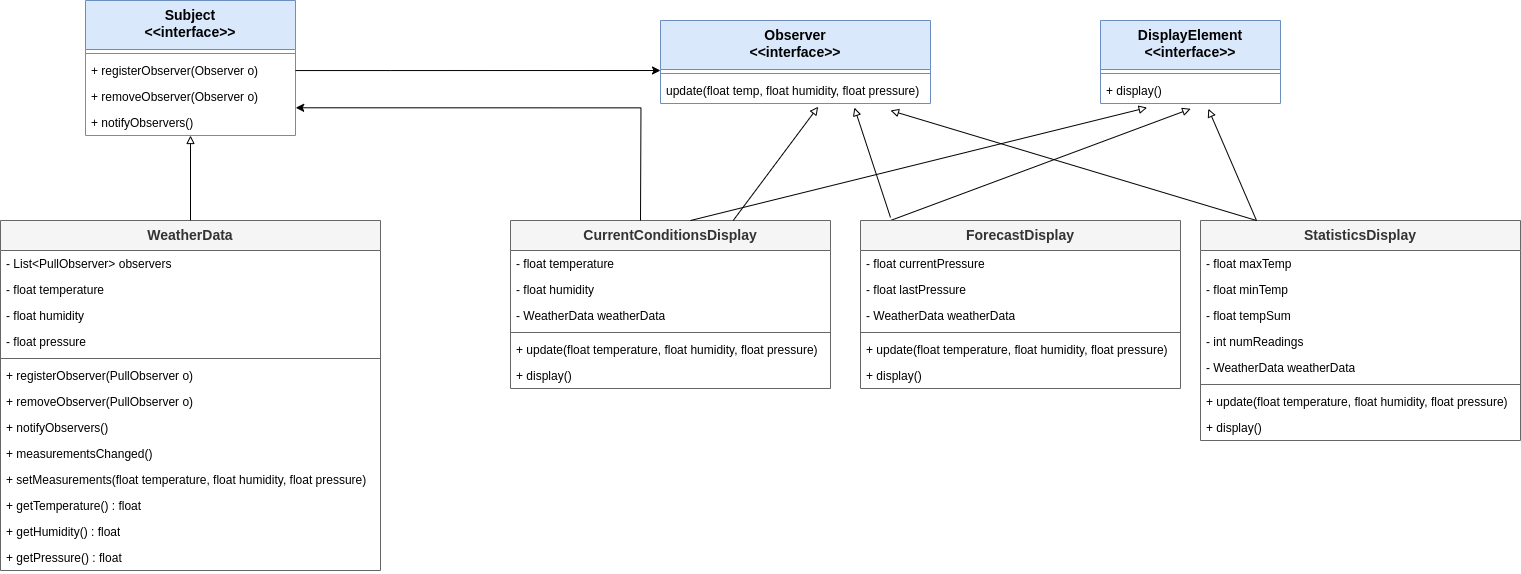

The diagram above was exported from draw.io. Its source (the exported page's mxGraphModel, read from the mxfile embedded in the PNG):
<mxGraphModel dx="788" dy="3087" grid="1" gridSize="10" guides="1" tooltips="1" connect="1" arrows="1" fold="1" page="1" pageScale="1" pageWidth="850" pageHeight="1100" math="0" shadow="0">
  <root>
    <mxCell id="0" />
    <mxCell id="1" parent="0" />
    <mxCell id="g8bI_ko-gaVxC7QYnLwH-527" value="Observer&lt;div&gt;&amp;lt;&amp;lt;interface&amp;gt;&amp;gt;&lt;/div&gt;" style="swimlane;fontStyle=1;align=center;verticalAlign=top;childLayout=stackLayout;horizontal=1;startSize=49;horizontalStack=0;resizeParent=1;resizeParentMax=0;resizeLast=0;collapsible=1;marginBottom=0;whiteSpace=wrap;html=1;fillColor=#dae8fc;strokeColor=#6c8ebf;fontSize=14;" vertex="1" parent="1">
      <mxGeometry x="1870" y="-2040" width="270" height="83" as="geometry" />
    </mxCell>
    <mxCell id="g8bI_ko-gaVxC7QYnLwH-531" value="" style="line;strokeWidth=1;fillColor=none;align=left;verticalAlign=middle;spacingTop=-1;spacingLeft=3;spacingRight=3;rotatable=0;labelPosition=right;points=[];portConstraint=eastwest;strokeColor=inherit;" vertex="1" parent="g8bI_ko-gaVxC7QYnLwH-527">
      <mxGeometry y="49" width="270" height="8" as="geometry" />
    </mxCell>
    <mxCell id="g8bI_ko-gaVxC7QYnLwH-532" value="&lt;div&gt;update(float temp, float humidity, float pressure)&lt;/div&gt;" style="text;strokeColor=none;fillColor=none;align=left;verticalAlign=top;spacingLeft=4;spacingRight=4;overflow=hidden;rotatable=0;points=[[0,0.5],[1,0.5]];portConstraint=eastwest;whiteSpace=wrap;html=1;" vertex="1" parent="g8bI_ko-gaVxC7QYnLwH-527">
      <mxGeometry y="57" width="270" height="26" as="geometry" />
    </mxCell>
    <mxCell id="g8bI_ko-gaVxC7QYnLwH-611" value="&lt;div&gt;CurrentConditionsDisplay&lt;br&gt;&lt;/div&gt;" style="swimlane;fontStyle=1;align=center;verticalAlign=top;childLayout=stackLayout;horizontal=1;startSize=30;horizontalStack=0;resizeParent=1;resizeParentMax=0;resizeLast=0;collapsible=1;marginBottom=0;whiteSpace=wrap;html=1;fillColor=#f5f5f5;strokeColor=#666666;fontSize=14;fontColor=#333333;" vertex="1" parent="1">
      <mxGeometry x="1720" y="-1840" width="320" height="168" as="geometry" />
    </mxCell>
    <mxCell id="g8bI_ko-gaVxC7QYnLwH-612" value="&lt;div&gt;- float temperature&lt;/div&gt;" style="text;strokeColor=none;fillColor=none;align=left;verticalAlign=top;spacingLeft=4;spacingRight=4;overflow=hidden;rotatable=0;points=[[0,0.5],[1,0.5]];portConstraint=eastwest;whiteSpace=wrap;html=1;" vertex="1" parent="g8bI_ko-gaVxC7QYnLwH-611">
      <mxGeometry y="30" width="320" height="26" as="geometry" />
    </mxCell>
    <mxCell id="g8bI_ko-gaVxC7QYnLwH-613" value="&lt;div&gt;- float humidity&lt;/div&gt;" style="text;strokeColor=none;fillColor=none;align=left;verticalAlign=top;spacingLeft=4;spacingRight=4;overflow=hidden;rotatable=0;points=[[0,0.5],[1,0.5]];portConstraint=eastwest;whiteSpace=wrap;html=1;" vertex="1" parent="g8bI_ko-gaVxC7QYnLwH-611">
      <mxGeometry y="56" width="320" height="26" as="geometry" />
    </mxCell>
    <mxCell id="g8bI_ko-gaVxC7QYnLwH-614" value="&lt;div&gt;- WeatherData weatherData&lt;/div&gt;" style="text;strokeColor=none;fillColor=none;align=left;verticalAlign=top;spacingLeft=4;spacingRight=4;overflow=hidden;rotatable=0;points=[[0,0.5],[1,0.5]];portConstraint=eastwest;whiteSpace=wrap;html=1;" vertex="1" parent="g8bI_ko-gaVxC7QYnLwH-611">
      <mxGeometry y="82" width="320" height="26" as="geometry" />
    </mxCell>
    <mxCell id="g8bI_ko-gaVxC7QYnLwH-616" value="" style="line;strokeWidth=1;fillColor=none;align=left;verticalAlign=middle;spacingTop=-1;spacingLeft=3;spacingRight=3;rotatable=0;labelPosition=right;points=[];portConstraint=eastwest;strokeColor=inherit;" vertex="1" parent="g8bI_ko-gaVxC7QYnLwH-611">
      <mxGeometry y="108" width="320" height="8" as="geometry" />
    </mxCell>
    <mxCell id="g8bI_ko-gaVxC7QYnLwH-617" value="&lt;div&gt;+&amp;nbsp;update(float temperature, float humidity, float pressure)&lt;/div&gt;" style="text;strokeColor=none;fillColor=none;align=left;verticalAlign=top;spacingLeft=4;spacingRight=4;overflow=hidden;rotatable=0;points=[[0,0.5],[1,0.5]];portConstraint=eastwest;whiteSpace=wrap;html=1;" vertex="1" parent="g8bI_ko-gaVxC7QYnLwH-611">
      <mxGeometry y="116" width="320" height="26" as="geometry" />
    </mxCell>
    <mxCell id="g8bI_ko-gaVxC7QYnLwH-618" value="&lt;div&gt;+ display()&lt;/div&gt;" style="text;strokeColor=none;fillColor=none;align=left;verticalAlign=top;spacingLeft=4;spacingRight=4;overflow=hidden;rotatable=0;points=[[0,0.5],[1,0.5]];portConstraint=eastwest;whiteSpace=wrap;html=1;" vertex="1" parent="g8bI_ko-gaVxC7QYnLwH-611">
      <mxGeometry y="142" width="320" height="26" as="geometry" />
    </mxCell>
    <mxCell id="g8bI_ko-gaVxC7QYnLwH-620" value="Subject&lt;div&gt;&amp;lt;&amp;lt;interface&amp;gt;&amp;gt;&lt;/div&gt;" style="swimlane;fontStyle=1;align=center;verticalAlign=top;childLayout=stackLayout;horizontal=1;startSize=49;horizontalStack=0;resizeParent=1;resizeParentMax=0;resizeLast=0;collapsible=1;marginBottom=0;whiteSpace=wrap;html=1;fillColor=#dae8fc;strokeColor=#6c8ebf;fontSize=14;" vertex="1" parent="1">
      <mxGeometry x="1295" y="-2060" width="210" height="135" as="geometry" />
    </mxCell>
    <mxCell id="g8bI_ko-gaVxC7QYnLwH-621" value="" style="line;strokeWidth=1;fillColor=none;align=left;verticalAlign=middle;spacingTop=-1;spacingLeft=3;spacingRight=3;rotatable=0;labelPosition=right;points=[];portConstraint=eastwest;strokeColor=inherit;" vertex="1" parent="g8bI_ko-gaVxC7QYnLwH-620">
      <mxGeometry y="49" width="210" height="8" as="geometry" />
    </mxCell>
    <mxCell id="g8bI_ko-gaVxC7QYnLwH-622" value="&lt;div&gt;+&amp;nbsp;registerObserver(Observer o)&lt;/div&gt;" style="text;strokeColor=none;fillColor=none;align=left;verticalAlign=top;spacingLeft=4;spacingRight=4;overflow=hidden;rotatable=0;points=[[0,0.5],[1,0.5]];portConstraint=eastwest;whiteSpace=wrap;html=1;" vertex="1" parent="g8bI_ko-gaVxC7QYnLwH-620">
      <mxGeometry y="57" width="210" height="26" as="geometry" />
    </mxCell>
    <mxCell id="g8bI_ko-gaVxC7QYnLwH-627" value="&lt;div&gt;+&amp;nbsp;removeObserver(Observer&amp;nbsp;o)&lt;/div&gt;" style="text;strokeColor=none;fillColor=none;align=left;verticalAlign=top;spacingLeft=4;spacingRight=4;overflow=hidden;rotatable=0;points=[[0,0.5],[1,0.5]];portConstraint=eastwest;whiteSpace=wrap;html=1;" vertex="1" parent="g8bI_ko-gaVxC7QYnLwH-620">
      <mxGeometry y="83" width="210" height="26" as="geometry" />
    </mxCell>
    <mxCell id="g8bI_ko-gaVxC7QYnLwH-628" value="&lt;div&gt;+&amp;nbsp;notifyObservers()&lt;/div&gt;" style="text;strokeColor=none;fillColor=none;align=left;verticalAlign=top;spacingLeft=4;spacingRight=4;overflow=hidden;rotatable=0;points=[[0,0.5],[1,0.5]];portConstraint=eastwest;whiteSpace=wrap;html=1;" vertex="1" parent="g8bI_ko-gaVxC7QYnLwH-620">
      <mxGeometry y="109" width="210" height="26" as="geometry" />
    </mxCell>
    <mxCell id="g8bI_ko-gaVxC7QYnLwH-629" value="&lt;div&gt;WeatherData&lt;br&gt;&lt;/div&gt;" style="swimlane;fontStyle=1;align=center;verticalAlign=top;childLayout=stackLayout;horizontal=1;startSize=30;horizontalStack=0;resizeParent=1;resizeParentMax=0;resizeLast=0;collapsible=1;marginBottom=0;whiteSpace=wrap;html=1;fillColor=#f5f5f5;strokeColor=#666666;fontSize=14;fontColor=#333333;" vertex="1" parent="1">
      <mxGeometry x="1210" y="-1840" width="380" height="350" as="geometry" />
    </mxCell>
    <mxCell id="g8bI_ko-gaVxC7QYnLwH-630" value="&lt;div&gt;- List&amp;lt;PullObserver&amp;gt; observers&lt;/div&gt;" style="text;strokeColor=none;fillColor=none;align=left;verticalAlign=top;spacingLeft=4;spacingRight=4;overflow=hidden;rotatable=0;points=[[0,0.5],[1,0.5]];portConstraint=eastwest;whiteSpace=wrap;html=1;" vertex="1" parent="g8bI_ko-gaVxC7QYnLwH-629">
      <mxGeometry y="30" width="380" height="26" as="geometry" />
    </mxCell>
    <mxCell id="g8bI_ko-gaVxC7QYnLwH-631" value="&lt;div&gt;- float temperature&lt;/div&gt;" style="text;strokeColor=none;fillColor=none;align=left;verticalAlign=top;spacingLeft=4;spacingRight=4;overflow=hidden;rotatable=0;points=[[0,0.5],[1,0.5]];portConstraint=eastwest;whiteSpace=wrap;html=1;" vertex="1" parent="g8bI_ko-gaVxC7QYnLwH-629">
      <mxGeometry y="56" width="380" height="26" as="geometry" />
    </mxCell>
    <mxCell id="g8bI_ko-gaVxC7QYnLwH-632" value="&lt;div&gt;- float humidity&lt;/div&gt;" style="text;strokeColor=none;fillColor=none;align=left;verticalAlign=top;spacingLeft=4;spacingRight=4;overflow=hidden;rotatable=0;points=[[0,0.5],[1,0.5]];portConstraint=eastwest;whiteSpace=wrap;html=1;" vertex="1" parent="g8bI_ko-gaVxC7QYnLwH-629">
      <mxGeometry y="82" width="380" height="26" as="geometry" />
    </mxCell>
    <mxCell id="g8bI_ko-gaVxC7QYnLwH-633" value="&lt;div&gt;- float pressure&amp;nbsp;&lt;/div&gt;" style="text;strokeColor=none;fillColor=none;align=left;verticalAlign=top;spacingLeft=4;spacingRight=4;overflow=hidden;rotatable=0;points=[[0,0.5],[1,0.5]];portConstraint=eastwest;whiteSpace=wrap;html=1;" vertex="1" parent="g8bI_ko-gaVxC7QYnLwH-629">
      <mxGeometry y="108" width="380" height="26" as="geometry" />
    </mxCell>
    <mxCell id="g8bI_ko-gaVxC7QYnLwH-634" value="" style="line;strokeWidth=1;fillColor=none;align=left;verticalAlign=middle;spacingTop=-1;spacingLeft=3;spacingRight=3;rotatable=0;labelPosition=right;points=[];portConstraint=eastwest;strokeColor=inherit;" vertex="1" parent="g8bI_ko-gaVxC7QYnLwH-629">
      <mxGeometry y="134" width="380" height="8" as="geometry" />
    </mxCell>
    <mxCell id="g8bI_ko-gaVxC7QYnLwH-639" value="&lt;div&gt;+&amp;nbsp;registerObserver(PullObserver o)&lt;/div&gt;" style="text;strokeColor=none;fillColor=none;align=left;verticalAlign=top;spacingLeft=4;spacingRight=4;overflow=hidden;rotatable=0;points=[[0,0.5],[1,0.5]];portConstraint=eastwest;whiteSpace=wrap;html=1;" vertex="1" parent="g8bI_ko-gaVxC7QYnLwH-629">
      <mxGeometry y="142" width="380" height="26" as="geometry" />
    </mxCell>
    <mxCell id="g8bI_ko-gaVxC7QYnLwH-640" value="&lt;div&gt;+&amp;nbsp;removeObserver(PullObserver o)&lt;/div&gt;" style="text;strokeColor=none;fillColor=none;align=left;verticalAlign=top;spacingLeft=4;spacingRight=4;overflow=hidden;rotatable=0;points=[[0,0.5],[1,0.5]];portConstraint=eastwest;whiteSpace=wrap;html=1;" vertex="1" parent="g8bI_ko-gaVxC7QYnLwH-629">
      <mxGeometry y="168" width="380" height="26" as="geometry" />
    </mxCell>
    <mxCell id="g8bI_ko-gaVxC7QYnLwH-641" value="&lt;div&gt;+&amp;nbsp;notifyObservers()&lt;/div&gt;" style="text;strokeColor=none;fillColor=none;align=left;verticalAlign=top;spacingLeft=4;spacingRight=4;overflow=hidden;rotatable=0;points=[[0,0.5],[1,0.5]];portConstraint=eastwest;whiteSpace=wrap;html=1;" vertex="1" parent="g8bI_ko-gaVxC7QYnLwH-629">
      <mxGeometry y="194" width="380" height="26" as="geometry" />
    </mxCell>
    <mxCell id="g8bI_ko-gaVxC7QYnLwH-642" value="&lt;div&gt;+&amp;nbsp;measurementsChanged()&lt;/div&gt;" style="text;strokeColor=none;fillColor=none;align=left;verticalAlign=top;spacingLeft=4;spacingRight=4;overflow=hidden;rotatable=0;points=[[0,0.5],[1,0.5]];portConstraint=eastwest;whiteSpace=wrap;html=1;" vertex="1" parent="g8bI_ko-gaVxC7QYnLwH-629">
      <mxGeometry y="220" width="380" height="26" as="geometry" />
    </mxCell>
    <mxCell id="g8bI_ko-gaVxC7QYnLwH-643" value="&lt;div&gt;+&amp;nbsp;setMeasurements(float temperature, float humidity, float pressure)&lt;/div&gt;" style="text;strokeColor=none;fillColor=none;align=left;verticalAlign=top;spacingLeft=4;spacingRight=4;overflow=hidden;rotatable=0;points=[[0,0.5],[1,0.5]];portConstraint=eastwest;whiteSpace=wrap;html=1;" vertex="1" parent="g8bI_ko-gaVxC7QYnLwH-629">
      <mxGeometry y="246" width="380" height="26" as="geometry" />
    </mxCell>
    <mxCell id="g8bI_ko-gaVxC7QYnLwH-644" value="&lt;div&gt;+&amp;nbsp;getTemperature() : float&lt;/div&gt;" style="text;strokeColor=none;fillColor=none;align=left;verticalAlign=top;spacingLeft=4;spacingRight=4;overflow=hidden;rotatable=0;points=[[0,0.5],[1,0.5]];portConstraint=eastwest;whiteSpace=wrap;html=1;" vertex="1" parent="g8bI_ko-gaVxC7QYnLwH-629">
      <mxGeometry y="272" width="380" height="26" as="geometry" />
    </mxCell>
    <mxCell id="g8bI_ko-gaVxC7QYnLwH-645" value="&lt;div&gt;+&amp;nbsp;getHumidity() : float&lt;/div&gt;" style="text;strokeColor=none;fillColor=none;align=left;verticalAlign=top;spacingLeft=4;spacingRight=4;overflow=hidden;rotatable=0;points=[[0,0.5],[1,0.5]];portConstraint=eastwest;whiteSpace=wrap;html=1;" vertex="1" parent="g8bI_ko-gaVxC7QYnLwH-629">
      <mxGeometry y="298" width="380" height="26" as="geometry" />
    </mxCell>
    <mxCell id="g8bI_ko-gaVxC7QYnLwH-646" value="&lt;div&gt;+&amp;nbsp;getPressure() : float&lt;/div&gt;" style="text;strokeColor=none;fillColor=none;align=left;verticalAlign=top;spacingLeft=4;spacingRight=4;overflow=hidden;rotatable=0;points=[[0,0.5],[1,0.5]];portConstraint=eastwest;whiteSpace=wrap;html=1;" vertex="1" parent="g8bI_ko-gaVxC7QYnLwH-629">
      <mxGeometry y="324" width="380" height="26" as="geometry" />
    </mxCell>
    <mxCell id="g8bI_ko-gaVxC7QYnLwH-647" style="edgeStyle=orthogonalEdgeStyle;rounded=0;orthogonalLoop=1;jettySize=auto;html=1;entryX=0.5;entryY=1;entryDx=0;entryDy=0;entryPerimeter=0;endArrow=block;endFill=0;" edge="1" parent="1" source="g8bI_ko-gaVxC7QYnLwH-629" target="g8bI_ko-gaVxC7QYnLwH-628">
      <mxGeometry relative="1" as="geometry" />
    </mxCell>
    <mxCell id="g8bI_ko-gaVxC7QYnLwH-648" value="DisplayElement&lt;div&gt;&amp;lt;&amp;lt;interface&amp;gt;&amp;gt;&lt;/div&gt;" style="swimlane;fontStyle=1;align=center;verticalAlign=top;childLayout=stackLayout;horizontal=1;startSize=49;horizontalStack=0;resizeParent=1;resizeParentMax=0;resizeLast=0;collapsible=1;marginBottom=0;whiteSpace=wrap;html=1;fillColor=#dae8fc;strokeColor=#6c8ebf;fontSize=14;" vertex="1" parent="1">
      <mxGeometry x="2310" y="-2040" width="180" height="83" as="geometry" />
    </mxCell>
    <mxCell id="g8bI_ko-gaVxC7QYnLwH-649" value="" style="line;strokeWidth=1;fillColor=none;align=left;verticalAlign=middle;spacingTop=-1;spacingLeft=3;spacingRight=3;rotatable=0;labelPosition=right;points=[];portConstraint=eastwest;strokeColor=inherit;" vertex="1" parent="g8bI_ko-gaVxC7QYnLwH-648">
      <mxGeometry y="49" width="180" height="8" as="geometry" />
    </mxCell>
    <mxCell id="g8bI_ko-gaVxC7QYnLwH-650" value="&lt;div&gt;+ display()&lt;/div&gt;" style="text;strokeColor=none;fillColor=none;align=left;verticalAlign=top;spacingLeft=4;spacingRight=4;overflow=hidden;rotatable=0;points=[[0,0.5],[1,0.5]];portConstraint=eastwest;whiteSpace=wrap;html=1;" vertex="1" parent="g8bI_ko-gaVxC7QYnLwH-648">
      <mxGeometry y="57" width="180" height="26" as="geometry" />
    </mxCell>
    <mxCell id="g8bI_ko-gaVxC7QYnLwH-657" value="" style="endArrow=block;html=1;rounded=0;endFill=0;entryX=0.584;entryY=1.123;entryDx=0;entryDy=0;entryPerimeter=0;" edge="1" parent="1" source="g8bI_ko-gaVxC7QYnLwH-611" target="g8bI_ko-gaVxC7QYnLwH-532">
      <mxGeometry width="50" height="50" relative="1" as="geometry">
        <mxPoint x="1860" y="-1830" as="sourcePoint" />
        <mxPoint x="2000" y="-1945" as="targetPoint" />
      </mxGeometry>
    </mxCell>
    <mxCell id="g8bI_ko-gaVxC7QYnLwH-658" value="" style="endArrow=block;html=1;rounded=0;exitX=0.5;exitY=0;exitDx=0;exitDy=0;entryX=0.259;entryY=1.158;entryDx=0;entryDy=0;entryPerimeter=0;endFill=0;" edge="1" parent="1" target="g8bI_ko-gaVxC7QYnLwH-650">
      <mxGeometry width="50" height="50" relative="1" as="geometry">
        <mxPoint x="1900" y="-1840" as="sourcePoint" />
        <mxPoint x="2020" y="-1955" as="targetPoint" />
      </mxGeometry>
    </mxCell>
    <mxCell id="g8bI_ko-gaVxC7QYnLwH-659" value="" style="endArrow=block;html=1;rounded=0;endFill=0;entryX=0.501;entryY=1.204;entryDx=0;entryDy=0;entryPerimeter=0;" edge="1" parent="1" target="g8bI_ko-gaVxC7QYnLwH-650">
      <mxGeometry width="50" height="50" relative="1" as="geometry">
        <mxPoint x="2100" y="-1840" as="sourcePoint" />
        <mxPoint x="2015" y="-1944" as="targetPoint" />
      </mxGeometry>
    </mxCell>
    <mxCell id="g8bI_ko-gaVxC7QYnLwH-660" style="edgeStyle=orthogonalEdgeStyle;rounded=0;orthogonalLoop=1;jettySize=auto;html=1;entryX=0;entryY=-0.269;entryDx=0;entryDy=0;entryPerimeter=0;" edge="1" parent="1" source="g8bI_ko-gaVxC7QYnLwH-620" target="g8bI_ko-gaVxC7QYnLwH-532">
      <mxGeometry relative="1" as="geometry">
        <Array as="points">
          <mxPoint x="1600" y="-1990" />
          <mxPoint x="1600" y="-1990" />
        </Array>
      </mxGeometry>
    </mxCell>
    <mxCell id="g8bI_ko-gaVxC7QYnLwH-661" style="edgeStyle=orthogonalEdgeStyle;rounded=0;orthogonalLoop=1;jettySize=auto;html=1;entryX=1.001;entryY=-0.066;entryDx=0;entryDy=0;entryPerimeter=0;" edge="1" parent="1" target="g8bI_ko-gaVxC7QYnLwH-628">
      <mxGeometry relative="1" as="geometry">
        <mxPoint x="1850.0000000000005" y="-1840" as="sourcePoint" />
      </mxGeometry>
    </mxCell>
    <mxCell id="g8bI_ko-gaVxC7QYnLwH-663" value="&lt;div&gt;ForecastDisplay&lt;br&gt;&lt;/div&gt;" style="swimlane;fontStyle=1;align=center;verticalAlign=top;childLayout=stackLayout;horizontal=1;startSize=30;horizontalStack=0;resizeParent=1;resizeParentMax=0;resizeLast=0;collapsible=1;marginBottom=0;whiteSpace=wrap;html=1;fillColor=#f5f5f5;strokeColor=#666666;fontSize=14;fontColor=#333333;" vertex="1" parent="1">
      <mxGeometry x="2070" y="-1840" width="320" height="168" as="geometry" />
    </mxCell>
    <mxCell id="g8bI_ko-gaVxC7QYnLwH-664" value="&lt;div&gt;- float currentPressure&lt;/div&gt;" style="text;strokeColor=none;fillColor=none;align=left;verticalAlign=top;spacingLeft=4;spacingRight=4;overflow=hidden;rotatable=0;points=[[0,0.5],[1,0.5]];portConstraint=eastwest;whiteSpace=wrap;html=1;" vertex="1" parent="g8bI_ko-gaVxC7QYnLwH-663">
      <mxGeometry y="30" width="320" height="26" as="geometry" />
    </mxCell>
    <mxCell id="g8bI_ko-gaVxC7QYnLwH-665" value="&lt;div&gt;- float lastPressure&lt;/div&gt;" style="text;strokeColor=none;fillColor=none;align=left;verticalAlign=top;spacingLeft=4;spacingRight=4;overflow=hidden;rotatable=0;points=[[0,0.5],[1,0.5]];portConstraint=eastwest;whiteSpace=wrap;html=1;" vertex="1" parent="g8bI_ko-gaVxC7QYnLwH-663">
      <mxGeometry y="56" width="320" height="26" as="geometry" />
    </mxCell>
    <mxCell id="g8bI_ko-gaVxC7QYnLwH-666" value="&lt;div&gt;- WeatherData weatherData&lt;/div&gt;" style="text;strokeColor=none;fillColor=none;align=left;verticalAlign=top;spacingLeft=4;spacingRight=4;overflow=hidden;rotatable=0;points=[[0,0.5],[1,0.5]];portConstraint=eastwest;whiteSpace=wrap;html=1;" vertex="1" parent="g8bI_ko-gaVxC7QYnLwH-663">
      <mxGeometry y="82" width="320" height="26" as="geometry" />
    </mxCell>
    <mxCell id="g8bI_ko-gaVxC7QYnLwH-667" value="" style="line;strokeWidth=1;fillColor=none;align=left;verticalAlign=middle;spacingTop=-1;spacingLeft=3;spacingRight=3;rotatable=0;labelPosition=right;points=[];portConstraint=eastwest;strokeColor=inherit;" vertex="1" parent="g8bI_ko-gaVxC7QYnLwH-663">
      <mxGeometry y="108" width="320" height="8" as="geometry" />
    </mxCell>
    <mxCell id="g8bI_ko-gaVxC7QYnLwH-668" value="&lt;div&gt;+&amp;nbsp;update(float temperature, float humidity, float pressure)&lt;/div&gt;" style="text;strokeColor=none;fillColor=none;align=left;verticalAlign=top;spacingLeft=4;spacingRight=4;overflow=hidden;rotatable=0;points=[[0,0.5],[1,0.5]];portConstraint=eastwest;whiteSpace=wrap;html=1;" vertex="1" parent="g8bI_ko-gaVxC7QYnLwH-663">
      <mxGeometry y="116" width="320" height="26" as="geometry" />
    </mxCell>
    <mxCell id="g8bI_ko-gaVxC7QYnLwH-669" value="&lt;div&gt;+ display()&lt;/div&gt;" style="text;strokeColor=none;fillColor=none;align=left;verticalAlign=top;spacingLeft=4;spacingRight=4;overflow=hidden;rotatable=0;points=[[0,0.5],[1,0.5]];portConstraint=eastwest;whiteSpace=wrap;html=1;" vertex="1" parent="g8bI_ko-gaVxC7QYnLwH-663">
      <mxGeometry y="142" width="320" height="26" as="geometry" />
    </mxCell>
    <mxCell id="g8bI_ko-gaVxC7QYnLwH-670" value="&lt;div&gt;StatisticsDisplay&lt;br&gt;&lt;/div&gt;" style="swimlane;fontStyle=1;align=center;verticalAlign=top;childLayout=stackLayout;horizontal=1;startSize=30;horizontalStack=0;resizeParent=1;resizeParentMax=0;resizeLast=0;collapsible=1;marginBottom=0;whiteSpace=wrap;html=1;fillColor=#f5f5f5;strokeColor=#666666;fontSize=14;fontColor=#333333;" vertex="1" parent="1">
      <mxGeometry x="2410" y="-1840" width="320" height="220" as="geometry" />
    </mxCell>
    <mxCell id="g8bI_ko-gaVxC7QYnLwH-671" value="&lt;div&gt;- float maxTemp&lt;/div&gt;" style="text;strokeColor=none;fillColor=none;align=left;verticalAlign=top;spacingLeft=4;spacingRight=4;overflow=hidden;rotatable=0;points=[[0,0.5],[1,0.5]];portConstraint=eastwest;whiteSpace=wrap;html=1;" vertex="1" parent="g8bI_ko-gaVxC7QYnLwH-670">
      <mxGeometry y="30" width="320" height="26" as="geometry" />
    </mxCell>
    <mxCell id="g8bI_ko-gaVxC7QYnLwH-677" value="&lt;div&gt;- float minTemp&lt;/div&gt;" style="text;strokeColor=none;fillColor=none;align=left;verticalAlign=top;spacingLeft=4;spacingRight=4;overflow=hidden;rotatable=0;points=[[0,0.5],[1,0.5]];portConstraint=eastwest;whiteSpace=wrap;html=1;" vertex="1" parent="g8bI_ko-gaVxC7QYnLwH-670">
      <mxGeometry y="56" width="320" height="26" as="geometry" />
    </mxCell>
    <mxCell id="g8bI_ko-gaVxC7QYnLwH-672" value="&lt;div&gt;- float tempSum&lt;/div&gt;" style="text;strokeColor=none;fillColor=none;align=left;verticalAlign=top;spacingLeft=4;spacingRight=4;overflow=hidden;rotatable=0;points=[[0,0.5],[1,0.5]];portConstraint=eastwest;whiteSpace=wrap;html=1;" vertex="1" parent="g8bI_ko-gaVxC7QYnLwH-670">
      <mxGeometry y="82" width="320" height="26" as="geometry" />
    </mxCell>
    <mxCell id="g8bI_ko-gaVxC7QYnLwH-678" value="&lt;div&gt;- int numReadings&lt;/div&gt;" style="text;strokeColor=none;fillColor=none;align=left;verticalAlign=top;spacingLeft=4;spacingRight=4;overflow=hidden;rotatable=0;points=[[0,0.5],[1,0.5]];portConstraint=eastwest;whiteSpace=wrap;html=1;" vertex="1" parent="g8bI_ko-gaVxC7QYnLwH-670">
      <mxGeometry y="108" width="320" height="26" as="geometry" />
    </mxCell>
    <mxCell id="g8bI_ko-gaVxC7QYnLwH-673" value="&lt;div&gt;- WeatherData weatherData&lt;/div&gt;" style="text;strokeColor=none;fillColor=none;align=left;verticalAlign=top;spacingLeft=4;spacingRight=4;overflow=hidden;rotatable=0;points=[[0,0.5],[1,0.5]];portConstraint=eastwest;whiteSpace=wrap;html=1;" vertex="1" parent="g8bI_ko-gaVxC7QYnLwH-670">
      <mxGeometry y="134" width="320" height="26" as="geometry" />
    </mxCell>
    <mxCell id="g8bI_ko-gaVxC7QYnLwH-674" value="" style="line;strokeWidth=1;fillColor=none;align=left;verticalAlign=middle;spacingTop=-1;spacingLeft=3;spacingRight=3;rotatable=0;labelPosition=right;points=[];portConstraint=eastwest;strokeColor=inherit;" vertex="1" parent="g8bI_ko-gaVxC7QYnLwH-670">
      <mxGeometry y="160" width="320" height="8" as="geometry" />
    </mxCell>
    <mxCell id="g8bI_ko-gaVxC7QYnLwH-675" value="&lt;div&gt;+&amp;nbsp;update(float temperature, float humidity, float pressure)&lt;/div&gt;" style="text;strokeColor=none;fillColor=none;align=left;verticalAlign=top;spacingLeft=4;spacingRight=4;overflow=hidden;rotatable=0;points=[[0,0.5],[1,0.5]];portConstraint=eastwest;whiteSpace=wrap;html=1;" vertex="1" parent="g8bI_ko-gaVxC7QYnLwH-670">
      <mxGeometry y="168" width="320" height="26" as="geometry" />
    </mxCell>
    <mxCell id="g8bI_ko-gaVxC7QYnLwH-676" value="&lt;div&gt;+ display()&lt;/div&gt;" style="text;strokeColor=none;fillColor=none;align=left;verticalAlign=top;spacingLeft=4;spacingRight=4;overflow=hidden;rotatable=0;points=[[0,0.5],[1,0.5]];portConstraint=eastwest;whiteSpace=wrap;html=1;" vertex="1" parent="g8bI_ko-gaVxC7QYnLwH-670">
      <mxGeometry y="194" width="320" height="26" as="geometry" />
    </mxCell>
    <mxCell id="g8bI_ko-gaVxC7QYnLwH-679" value="" style="endArrow=block;html=1;rounded=0;endFill=0;entryX=0.718;entryY=1.158;entryDx=0;entryDy=0;entryPerimeter=0;" edge="1" parent="1" target="g8bI_ko-gaVxC7QYnLwH-532">
      <mxGeometry width="50" height="50" relative="1" as="geometry">
        <mxPoint x="2100" y="-1843" as="sourcePoint" />
        <mxPoint x="2185" y="-1957" as="targetPoint" />
      </mxGeometry>
    </mxCell>
    <mxCell id="g8bI_ko-gaVxC7QYnLwH-680" value="" style="endArrow=block;html=1;rounded=0;endFill=0;" edge="1" parent="1">
      <mxGeometry width="50" height="50" relative="1" as="geometry">
        <mxPoint x="2466" y="-1840" as="sourcePoint" />
        <mxPoint x="2100" y="-1950" as="targetPoint" />
      </mxGeometry>
    </mxCell>
    <mxCell id="g8bI_ko-gaVxC7QYnLwH-681" value="" style="endArrow=block;html=1;rounded=0;endFill=0;entryX=0.599;entryY=1.204;entryDx=0;entryDy=0;entryPerimeter=0;" edge="1" parent="1" target="g8bI_ko-gaVxC7QYnLwH-650">
      <mxGeometry width="50" height="50" relative="1" as="geometry">
        <mxPoint x="2466" y="-1840" as="sourcePoint" />
        <mxPoint x="2100" y="-1950" as="targetPoint" />
      </mxGeometry>
    </mxCell>
  </root>
</mxGraphModel>